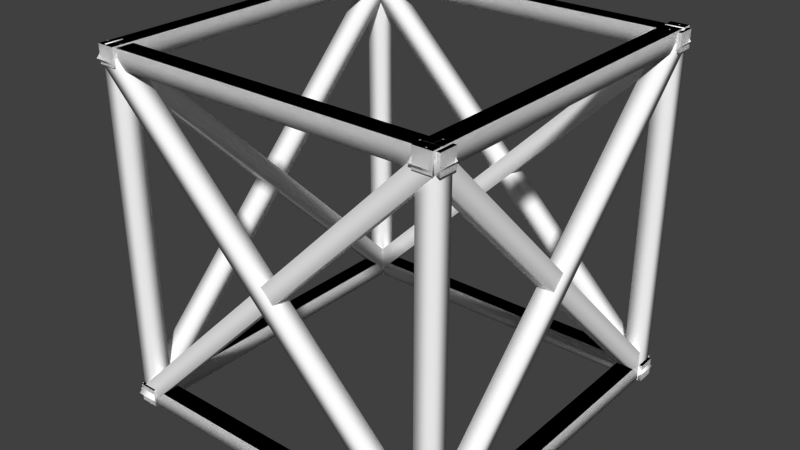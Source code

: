 # Source: SticksBoxModel.blend  (saved by Blender 2.76.0; exported with 4.5.12 LTS)
import bpy
from mathutils import Matrix  # noqa: F401  (used for matrix-valued properties, if any)

bpy.ops.wm.read_factory_settings(use_empty=True)
scene = bpy.context.scene
scene.name = 'Scene'

# ---- collections
col_collection_1 = bpy.data.collections.new('Collection 1'); scene.collection.children.link(col_collection_1)

# ---- materials (node trees are filled in below, after node groups)
mat_sticks = bpy.data.materials.new('Sticks')
mat_sticks.alpha_threshold = 0.0
mat_sticks.use_transparent_shadow = False
mat_sticks.diffuse_color = (1.0, 1.0, 1.0, 1.0)
mat_sticks.roughness = 0.5
mat_material_001 = bpy.data.materials.new('Material.001')
mat_material_001.alpha_threshold = 0.0
mat_material_001.use_transparent_shadow = False
mat_material_001.roughness = 0.5
mat_material_001.line_color = (0.0, 0.0, 0.0, 1.0)

# ---- material node trees

# ---- world
world_world = bpy.data.worlds.new('World'); scene.world = world_world
world_world.color = (0.05088, 0.05088, 0.05088)
world_world.use_sun_shadow = False
world_world.sun_shadow_jitter_overblur = 0.0
world_world.cycles.sampling_method = 'MANUAL'
world_world.cycles.sample_map_resolution = 256

# ---- meshes
me_cube_003 = bpy.data.meshes.new('Cube.003')
me_cube_003.from_pydata([(0.49, -0.5, -4.843e-08), (0.49, -0.5, 0.05), (0.44, -0.5, -4.843e-08), (0.44, -0.5, 0.05), (0.49, 0.5, -4.843e-08), (0.49, 0.5, 0.05), (0.44, 0.5, -4.843e-08), (0.44, 0.5, 0.05), (-0.44, -0.5, -4.843e-08), (-0.44, -0.5, 0.05), (-0.49, -0.5, -4.843e-08), (-0.49, -0.5, 0.05), (-0.44, 0.5, -4.843e-08), (-0.44, 0.5, 0.05), (-0.49, 0.5, -4.843e-08), (-0.49, 0.5, 0.05), (0.49, -0.5, -4.843e-08), (0.49, -0.5, 0.05), (0.44, -0.5, -4.843e-08), (0.44, -0.5, 0.05), (0.49, 0.5, -4.843e-08), (0.49, 0.5, 0.05), (0.44, 0.5, -4.843e-08), (0.44, 0.5, 0.05), (-0.44, -0.5, -4.843e-08), (-0.44, -0.5, 0.05), (-0.49, -0.5, -4.843e-08), (-0.49, -0.5, 0.05), (-0.44, 0.5, -4.843e-08), (-0.44, 0.5, 0.05), (-0.49, 0.5, -4.843e-08), (-0.49, 0.5, 0.05), (-0.5, -0.49, 0.003666), (-0.5, -0.49, 0.05367), (-0.5, -0.44, 0.003666), (-0.5, -0.44, 0.05367), (0.5, -0.49, 0.003666), (0.5, -0.49, 0.05367), (0.5, -0.44, 0.003666), (0.5, -0.44, 0.05367), (-0.5, 0.44, 0.003666), (-0.5, 0.44, 0.05367), (-0.5, 0.49, 0.003666), (-0.5, 0.49, 0.05367), (0.5, 0.44, 0.003666), (0.5, 0.44, 0.05367), (0.5, 0.49, 0.003666), (0.5, 0.49, 0.05367), (-0.5, -0.49, 0.003666), (-0.5, -0.49, 0.05367), (-0.5, -0.44, 0.003666), (-0.5, -0.44, 0.05367), (0.5, -0.49, 0.003666), (0.5, -0.49, 0.05367), (0.5, -0.44, 0.003666), (0.5, -0.44, 0.05367), (-0.5, 0.44, 0.003666), (-0.5, 0.44, 0.05367), (-0.5, 0.49, 0.003666), (-0.5, 0.49, 0.05367), (0.5, 0.44, 0.003666), (0.5, 0.44, 0.05367), (0.5, 0.49, 0.003666), (0.5, 0.49, 0.05367), (0.49, -0.5, 0.95), (0.49, -0.5, 1.0), (0.44, -0.5, 0.95), (0.44, -0.5, 1.0), (0.49, 0.5, 0.95), (0.49, 0.5, 1.0), (0.44, 0.5, 0.95), (0.44, 0.5, 1.0), (-0.44, -0.5, 0.95), (-0.44, -0.5, 1.0), (-0.49, -0.5, 0.95), (-0.49, -0.5, 1.0), (-0.44, 0.5, 0.95), (-0.44, 0.5, 1.0), (-0.49, 0.5, 0.95), (-0.49, 0.5, 1.0), (0.49, -0.5, 0.95), (0.49, -0.5, 1.0), (0.44, -0.5, 0.95), (0.44, -0.5, 1.0), (0.49, 0.5, 0.95), (0.49, 0.5, 1.0), (0.44, 0.5, 0.95), (0.44, 0.5, 1.0), (-0.44, -0.5, 0.95), (-0.44, -0.5, 1.0), (-0.49, -0.5, 0.95), (-0.49, -0.5, 1.0), (-0.44, 0.5, 0.95), (-0.44, 0.5, 1.0), (-0.49, 0.5, 0.95), (-0.49, 0.5, 1.0), (-0.5, -0.49, 0.9537), (-0.5, -0.49, 1.004), (-0.5, -0.44, 0.9537), (-0.5, -0.44, 1.004), (0.5, -0.49, 0.9537), (0.5, -0.49, 1.004), (0.5, -0.44, 0.9537), (0.5, -0.44, 1.004), (-0.5, 0.44, 0.9537), (-0.5, 0.44, 1.004), (-0.5, 0.49, 0.9537), (-0.5, 0.49, 1.004), (0.5, 0.44, 0.9537), (0.5, 0.44, 1.004), (0.5, 0.49, 0.9537), (0.5, 0.49, 1.004), (-0.5, -0.49, 0.9537), (-0.5, -0.49, 1.004), (-0.5, -0.44, 0.9537), (-0.5, -0.44, 1.004), (0.5, -0.49, 0.9537), (0.5, -0.49, 1.004), (0.5, -0.44, 0.9537), (0.5, -0.44, 1.004), (-0.5, 0.44, 0.9537), (-0.5, 0.44, 1.004), (-0.5, 0.49, 0.9537), (-0.5, 0.49, 1.004), (0.5, 0.44, 0.9537), (0.5, 0.44, 1.004), (0.5, 0.49, 0.9537), (0.5, 0.49, 1.004), (0.49, -0.4402, -2.421e-08), (0.49, -0.4902, -2.421e-08), (0.44, -0.4402, -2.421e-08), (0.44, -0.4902, -2.421e-08), (0.49, -0.4402, 1.0), (0.49, -0.4902, 1.0), (0.44, -0.4402, 1.0), (0.44, -0.4902, 1.0), (-0.4398, -0.4402, -2.421e-08), (-0.4398, -0.4902, -2.421e-08), (-0.4898, -0.4402, -2.421e-08), (-0.4898, -0.4902, -2.421e-08), (-0.4398, -0.4402, 1.0), (-0.4398, -0.4902, 1.0), (-0.4898, -0.4402, 1.0), (-0.4898, -0.4902, 1.0), (-0.4398, 0.4912, -2.421e-08), (-0.4398, 0.4412, -2.421e-08), (-0.4898, 0.4912, -2.421e-08), (-0.4898, 0.4412, -2.421e-08), (-0.4398, 0.4912, 1.0), (-0.4398, 0.4412, 1.0), (-0.4898, 0.4912, 1.0), (-0.4898, 0.4412, 1.0), (0.4907, 0.4912, -2.421e-08), (0.4907, 0.4412, -2.421e-08), (0.4407, 0.4912, -2.421e-08), (0.4407, 0.4412, -2.421e-08), (0.4907, 0.4912, 1.0), (0.4907, 0.4412, 1.0), (0.4407, 0.4912, 1.0), (0.4407, 0.4412, 1.0), (0.5107, -0.4402, 0.02977), (0.5107, -0.4902, 0.02977), (0.4754, -0.4402, -0.005581), (0.4754, -0.4902, -0.005581), (-0.4651, -0.4402, 1.006), (-0.4651, -0.4902, 1.006), (-0.5004, -0.4402, 0.9702), (-0.5004, -0.4902, 0.9702), (0.4754, -0.4387, 1.006), (0.4754, -0.4887, 1.006), (0.5107, -0.4387, 0.9702), (0.5107, -0.4887, 0.9702), (-0.5004, -0.4387, 0.02977), (-0.5004, -0.4887, 0.02977), (-0.4651, -0.4387, -0.005581), (-0.4651, -0.4887, -0.005581), (0.5107, 0.4927, 0.02977), (0.5107, 0.4427, 0.02977), (0.4754, 0.4927, -0.005581), (0.4754, 0.4427, -0.005581), (-0.4651, 0.4927, 1.006), (-0.4651, 0.4427, 1.006), (-0.5004, 0.4927, 0.9702), (-0.5004, 0.4427, 0.9702), (0.4754, 0.4897, 1.006), (0.4754, 0.4397, 1.006), (0.5107, 0.4897, 0.9702), (0.5107, 0.4397, 0.9702), (-0.5004, 0.4897, 0.02977), (-0.5004, 0.4397, 0.02977), (-0.4651, 0.4897, -0.005581), (-0.4651, 0.4397, -0.005581), (0.4462, 0.5064, 0.02977), (0.4962, 0.5064, 0.02977), (0.4462, 0.4711, -0.005581), (0.4962, 0.4711, -0.005581), (0.4462, -0.4694, 1.006), (0.4962, -0.4694, 1.006), (0.4462, -0.5047, 0.9702), (0.4962, -0.5047, 0.9702), (0.4447, 0.4711, 1.006), (0.4947, 0.4711, 1.006), (0.4447, 0.5064, 0.9702), (0.4947, 0.5064, 0.9702), (0.4447, -0.5047, 0.02977), (0.4947, -0.5047, 0.02977), (0.4447, -0.4694, -0.005581), (0.4947, -0.4694, -0.005581), (-0.4867, 0.5064, 0.02977), (-0.4367, 0.5064, 0.02977), (-0.4867, 0.4711, -0.005581), (-0.4367, 0.4711, -0.005581), (-0.4867, -0.4694, 1.006), (-0.4367, -0.4694, 1.006), (-0.4867, -0.5047, 0.9702), (-0.4367, -0.5047, 0.9702), (-0.4837, 0.4711, 1.006), (-0.4337, 0.4711, 1.006), (-0.4837, 0.5064, 0.9702), (-0.4337, 0.5064, 0.9702), (-0.4837, -0.5047, 0.02977), (-0.4337, -0.5047, 0.02977), (-0.4837, -0.4694, -0.005581), (-0.4337, -0.4694, -0.005581)], [], [(1, 3, 2, 0), (3, 7, 6, 2), (7, 5, 4, 6), (5, 1, 0, 4), (0, 2, 6, 4), (5, 7, 3, 1), (9, 11, 10, 8), (11, 15, 14, 10), (15, 13, 12, 14), (13, 9, 8, 12), (8, 10, 14, 12), (13, 15, 11, 9), (17, 19, 18, 16), (19, 23, 22, 18), (23, 21, 20, 22), (21, 17, 16, 20), (16, 18, 22, 20), (21, 23, 19, 17), (25, 27, 26, 24), (27, 31, 30, 26), (31, 29, 28, 30), (29, 25, 24, 28), (24, 26, 30, 28), (29, 31, 27, 25), (33, 35, 34, 32), (35, 39, 38, 34), (39, 37, 36, 38), (37, 33, 32, 36), (32, 34, 38, 36), (37, 39, 35, 33), (41, 43, 42, 40), (43, 47, 46, 42), (47, 45, 44, 46), (45, 41, 40, 44), (40, 42, 46, 44), (45, 47, 43, 41), (49, 51, 50, 48), (51, 55, 54, 50), (55, 53, 52, 54), (53, 49, 48, 52), (48, 50, 54, 52), (53, 55, 51, 49), (57, 59, 58, 56), (59, 63, 62, 58), (63, 61, 60, 62), (61, 57, 56, 60), (56, 58, 62, 60), (61, 63, 59, 57), (65, 67, 66, 64), (67, 71, 70, 66), (71, 69, 68, 70), (69, 65, 64, 68), (64, 66, 70, 68), (69, 71, 67, 65), (73, 75, 74, 72), (75, 79, 78, 74), (79, 77, 76, 78), (77, 73, 72, 76), (72, 74, 78, 76), (77, 79, 75, 73), (81, 83, 82, 80), (83, 87, 86, 82), (87, 85, 84, 86), (85, 81, 80, 84), (80, 82, 86, 84), (85, 87, 83, 81), (89, 91, 90, 88), (91, 95, 94, 90), (95, 93, 92, 94), (93, 89, 88, 92), (88, 90, 94, 92), (93, 95, 91, 89), (97, 99, 98, 96), (99, 103, 102, 98), (103, 101, 100, 102), (101, 97, 96, 100), (96, 98, 102, 100), (101, 103, 99, 97), (105, 107, 106, 104), (107, 111, 110, 106), (111, 109, 108, 110), (109, 105, 104, 108), (104, 106, 110, 108), (109, 111, 107, 105), (113, 115, 114, 112), (115, 119, 118, 114), (119, 117, 116, 118), (117, 113, 112, 116), (112, 114, 118, 116), (117, 119, 115, 113), (121, 123, 122, 120), (123, 127, 126, 122), (127, 125, 124, 126), (125, 121, 120, 124), (120, 122, 126, 124), (125, 127, 123, 121), (131, 135, 134, 130), (133, 129, 128, 132), (128, 130, 134, 132), (133, 135, 131, 129), (139, 143, 142, 138), (141, 137, 136, 140), (136, 138, 142, 140), (141, 143, 139, 137), (147, 151, 150, 146), (149, 145, 144, 148), (144, 146, 150, 148), (149, 151, 147, 145), (155, 159, 158, 154), (157, 153, 152, 156), (152, 154, 158, 156), (157, 159, 155, 153), (163, 167, 166, 162), (165, 161, 160, 164), (160, 162, 166, 164), (165, 167, 163, 161), (171, 175, 174, 170), (173, 169, 168, 172), (168, 170, 174, 172), (173, 175, 171, 169), (179, 183, 182, 178), (181, 177, 176, 180), (176, 178, 182, 180), (181, 183, 179, 177), (187, 191, 190, 186), (189, 185, 184, 188), (184, 186, 190, 188), (189, 191, 187, 185), (195, 199, 198, 194), (197, 193, 192, 196), (192, 194, 198, 196), (197, 199, 195, 193), (203, 207, 206, 202), (205, 201, 200, 204), (200, 202, 206, 204), (205, 207, 203, 201), (211, 215, 214, 210), (213, 209, 208, 212), (208, 210, 214, 212), (213, 215, 211, 209), (219, 223, 222, 218), (221, 217, 216, 220), (216, 218, 222, 220), (221, 223, 219, 217)])
me_cube_003.polygons.foreach_set('use_smooth', [True] * 144)
_k = set([(0, 1), (0, 2), (1, 3), (2, 3), (4, 5), (4, 6), (5, 7), (6, 7), (8, 9), (8, 10), (9, 11), (10, 11), (12, 13), (12, 14), (13, 15), (14, 15), (16, 17), (16, 18), (17, 19), (18, 19), (20, 21), (20, 22), (21, 23), (22, 23), (24, 25), (24, 26), (25, 27), (26, 27), (28, 29), (28, 30), (29, 31), (30, 31), (32, 33), (32, 34), (33, 35), (34, 35), (36, 37), (36, 38), (37, 39), (38, 39), (40, 41), (40, 42), (41, 43), (42, 43), (44, 45), (44, 46), (45, 47), (46, 47), (48, 49), (48, 50), (49, 51), (50, 51), (52, 53), (52, 54), (53, 55), (54, 55), (56, 57), (56, 58), (57, 59), (58, 59), (60, 61), (60, 62), (61, 63), (62, 63), (64, 65), (64, 66), (65, 67), (66, 67), (68, 69), (68, 70), (69, 71), (70, 71), (72, 73), (72, 74), (73, 75), (74, 75), (76, 77), (76, 78), (77, 79), (78, 79), (80, 81), (80, 82), (81, 83), (82, 83), (84, 85), (84, 86), (85, 87), (86, 87), (88, 89), (88, 90), (89, 91), (90, 91), (92, 93), (92, 94), (93, 95), (94, 95), (96, 97), (96, 98), (97, 99), (98, 99), (100, 101), (100, 102), (101, 103), (102, 103), (104, 105), (104, 106), (105, 107), (106, 107), (108, 109), (108, 110), (109, 111), (110, 111), (112, 113), (112, 114), (113, 115), (114, 115), (116, 117), (116, 118), (117, 119), (118, 119), (120, 121), (120, 122), (121, 123), (122, 123), (124, 125), (124, 126), (125, 127), (126, 127), (128, 129), (128, 130), (129, 131), (130, 131), (132, 133), (132, 134), (133, 135), (134, 135), (136, 137), (136, 138), (137, 139), (138, 139), (140, 141), (140, 142), (141, 143), (142, 143), (144, 145), (144, 146), (145, 147), (146, 147), (148, 149), (148, 150), (149, 151), (150, 151), (152, 153), (152, 154), (153, 155), (154, 155), (156, 157), (156, 158), (157, 159), (158, 159), (160, 161), (160, 162), (161, 163), (162, 163), (164, 165), (164, 166), (165, 167), (166, 167), (168, 169), (168, 170), (169, 171), (170, 171), (172, 173), (172, 174), (173, 175), (174, 175), (176, 177), (176, 178), (177, 179), (178, 179), (180, 181), (180, 182), (181, 183), (182, 183), (184, 185), (184, 186), (185, 187), (186, 187), (188, 189), (188, 190), (189, 191), (190, 191), (192, 193), (192, 194), (193, 195), (194, 195), (196, 197), (196, 198), (197, 199), (198, 199), (200, 201), (200, 202), (201, 203), (202, 203), (204, 205), (204, 206), (205, 207), (206, 207), (208, 209), (208, 210), (209, 211), (210, 211), (212, 213), (212, 214), (213, 215), (214, 215), (216, 217), (216, 218), (217, 219), (218, 219), (220, 221), (220, 222), (221, 223), (222, 223)])
me_cube_003.attributes.new('sharp_edge', 'BOOLEAN', 'EDGE').data.foreach_set('value', [ (min(e.vertices), max(e.vertices)) in _k for e in me_cube_003.edges])
_uv = me_cube_003.uv_layers.new(name='UVMap')
_uv.uv.foreach_set('vector', [0.46, 0.8947, 0.5, 0.8947, 0.5, 0.9347, 0.46, 0.9347, 0.5, 0.8947, 0.5, 0.09472, 0.5401, 0.09476, 0.5401, 0.8947, 0.5, 0.09472, 0.46, 0.09472, 0.46, 0.05468, 0.5, 0.05468, 0.46, 0.09472, 0.46, 0.8947, 0.4202, 0.8947, 0.4202, 0.09476, 0.5801, 0.8947, 0.5401, 0.8947, 0.5401, 0.09476, 0.5801, 0.09476, 0.46, 0.09472, 0.5, 0.09472, 0.5, 0.8947, 0.46, 0.8947, 0.46, 0.8947, 0.5, 0.8947, 0.5, 0.9347, 0.46, 0.9347, 0.5, 0.8947, 0.5, 0.09472, 0.5401, 0.09476, 0.5401, 0.8947, 0.5, 0.09472, 0.46, 0.09472, 0.46, 0.05468, 0.5, 0.05468, 0.46, 0.09472, 0.46, 0.8947, 0.4202, 0.8947, 0.4202, 0.09476, 0.5801, 0.8947, 0.5401, 0.8947, 0.5401, 0.09476, 0.5801, 0.09476, 0.46, 0.09472, 0.5, 0.09472, 0.5, 0.8947, 0.46, 0.8947, 0.46, 0.8947, 0.5, 0.8947, 0.5, 0.9347, 0.46, 0.9347, 0.5, 0.8947, 0.5, 0.09472, 0.5401, 0.09476, 0.5401, 0.8947, 0.5, 0.09472, 0.46, 0.09472, 0.46, 0.05468, 0.5, 0.05468, 0.46, 0.09472, 0.46, 0.8947, 0.4202, 0.8947, 0.4202, 0.09476, 0.5801, 0.8947, 0.5401, 0.8947, 0.5401, 0.09476, 0.5801, 0.09476, 0.46, 0.09472, 0.5, 0.09472, 0.5, 0.8947, 0.46, 0.8947, 0.46, 0.8947, 0.5, 0.8947, 0.5, 0.9347, 0.46, 0.9347, 0.5, 0.8947, 0.5, 0.09472, 0.5401, 0.09476, 0.5401, 0.8947, 0.5, 0.09472, 0.46, 0.09472, 0.46, 0.05468, 0.5, 0.05468, 0.46, 0.09472, 0.46, 0.8947, 0.4202, 0.8947, 0.4202, 0.09476, 0.5801, 0.8947, 0.5401, 0.8947, 0.5401, 0.09476, 0.5801, 0.09476, 0.46, 0.09472, 0.5, 0.09472, 0.5, 0.8947, 0.46, 0.8947, 0.46, 0.8947, 0.5, 0.8947, 0.5, 0.9347, 0.46, 0.9347, 0.5, 0.8947, 0.5, 0.09472, 0.5401, 0.09476, 0.5401, 0.8947, 0.5, 0.09472, 0.46, 0.09472, 0.46, 0.05468, 0.5, 0.05468, 0.46, 0.09472, 0.46, 0.8947, 0.4202, 0.8947, 0.4202, 0.09476, 0.5801, 0.8947, 0.5401, 0.8947, 0.5401, 0.09476, 0.5801, 0.09476, 0.46, 0.09472, 0.5, 0.09472, 0.5, 0.8947, 0.46, 0.8947, 0.46, 0.8947, 0.5, 0.8947, 0.5, 0.9347, 0.46, 0.9347, 0.5, 0.8947, 0.5, 0.09472, 0.5401, 0.09476, 0.5401, 0.8947, 0.5, 0.09472, 0.46, 0.09472, 0.46, 0.05468, 0.5, 0.05468, 0.46, 0.09472, 0.46, 0.8947, 0.4202, 0.8947, 0.4202, 0.09476, 0.5801, 0.8947, 0.5401, 0.8947, 0.5401, 0.09476, 0.5801, 0.09476, 0.46, 0.09472, 0.5, 0.09472, 0.5, 0.8947, 0.46, 0.8947, 0.46, 0.8947, 0.5, 0.8947, 0.5, 0.9347, 0.46, 0.9347, 0.5, 0.8947, 0.5, 0.09472, 0.5401, 0.09476, 0.5401, 0.8947, 0.5, 0.09472, 0.46, 0.09472, 0.46, 0.05468, 0.5, 0.05468, 0.46, 0.09472, 0.46, 0.8947, 0.4202, 0.8947, 0.4202, 0.09476, 0.5801, 0.8947, 0.5401, 0.8947, 0.5401, 0.09476, 0.5801, 0.09476, 0.46, 0.09472, 0.5, 0.09472, 0.5, 0.8947, 0.46, 0.8947, 0.46, 0.8947, 0.5, 0.8947, 0.5, 0.9347, 0.46, 0.9347, 0.5, 0.8947, 0.5, 0.09472, 0.5401, 0.09476, 0.5401, 0.8947, 0.5, 0.09472, 0.46, 0.09472, 0.46, 0.05468, 0.5, 0.05468, 0.46, 0.09472, 0.46, 0.8947, 0.4202, 0.8947, 0.4202, 0.09476, 0.5801, 0.8947, 0.5401, 0.8947, 0.5401, 0.09476, 0.5801, 0.09476, 0.46, 0.09472, 0.5, 0.09472, 0.5, 0.8947, 0.46, 0.8947, 0.46, 0.8947, 0.5, 0.8947, 0.5, 0.9347, 0.46, 0.9347, 0.5, 0.8947, 0.5, 0.09472, 0.5401, 0.09476, 0.5401, 0.8947, 0.5, 0.09472, 0.46, 0.09472, 0.46, 0.05468, 0.5, 0.05468, 0.46, 0.09472, 0.46, 0.8947, 0.4202, 0.8947, 0.4202, 0.09476, 0.5801, 0.8947, 0.5401, 0.8947, 0.5401, 0.09476, 0.5801, 0.09476, 0.46, 0.09472, 0.5, 0.09472, 0.5, 0.8947, 0.46, 0.8947, 0.46, 0.8947, 0.5, 0.8947, 0.5, 0.9347, 0.46, 0.9347, 0.5, 0.8947, 0.5, 0.09472, 0.5401, 0.09476, 0.5401, 0.8947, 0.5, 0.09472, 0.46, 0.09472, 0.46, 0.05468, 0.5, 0.05468, 0.46, 0.09472, 0.46, 0.8947, 0.4202, 0.8947, 0.4202, 0.09476, 0.5801, 0.8947, 0.5401, 0.8947, 0.5401, 0.09476, 0.5801, 0.09476, 0.46, 0.09472, 0.5, 0.09472, 0.5, 0.8947, 0.46, 0.8947, 0.46, 0.8947, 0.5, 0.8947, 0.5, 0.9347, 0.46, 0.9347, 0.5, 0.8947, 0.5, 0.09472, 0.5401, 0.09476, 0.5401, 0.8947, 0.5, 0.09472, 0.46, 0.09472, 0.46, 0.05468, 0.5, 0.05468, 0.46, 0.09472, 0.46, 0.8947, 0.4202, 0.8947, 0.4202, 0.09476, 0.5801, 0.8947, 0.5401, 0.8947, 0.5401, 0.09476, 0.5801, 0.09476, 0.46, 0.09472, 0.5, 0.09472, 0.5, 0.8947, 0.46, 0.8947, 0.46, 0.8947, 0.5, 0.8947, 0.5, 0.9347, 0.46, 0.9347, 0.5, 0.8947, 0.5, 0.09472, 0.5401, 0.09476, 0.5401, 0.8947, 0.5, 0.09472, 0.46, 0.09472, 0.46, 0.05468, 0.5, 0.05468, 0.46, 0.09472, 0.46, 0.8947, 0.4202, 0.8947, 0.4202, 0.09476, 0.5801, 0.8947, 0.5401, 0.8947, 0.5401, 0.09476, 0.5801, 0.09476, 0.46, 0.09472, 0.5, 0.09472, 0.5, 0.8947, 0.46, 0.8947, 0.46, 0.8947, 0.5, 0.8947, 0.5, 0.9347, 0.46, 0.9347, 0.5, 0.8947, 0.5, 0.09472, 0.5401, 0.09476, 0.5401, 0.8947, 0.5, 0.09472, 0.46, 0.09472, 0.46, 0.05468, 0.5, 0.05468, 0.46, 0.09472, 0.46, 0.8947, 0.4202, 0.8947, 0.4202, 0.09476, 0.5801, 0.8947, 0.5401, 0.8947, 0.5401, 0.09476, 0.5801, 0.09476, 0.46, 0.09472, 0.5, 0.09472, 0.5, 0.8947, 0.46, 0.8947, 0.46, 0.8947, 0.5, 0.8947, 0.5, 0.9347, 0.46, 0.9347, 0.5, 0.8947, 0.5, 0.09472, 0.5401, 0.09476, 0.5401, 0.8947, 0.5, 0.09472, 0.46, 0.09472, 0.46, 0.05468, 0.5, 0.05468, 0.46, 0.09472, 0.46, 0.8947, 0.4202, 0.8947, 0.4202, 0.09476, 0.5801, 0.8947, 0.5401, 0.8947, 0.5401, 0.09476, 0.5801, 0.09476, 0.46, 0.09472, 0.5, 0.09472, 0.5, 0.8947, 0.46, 0.8947, 0.46, 0.8947, 0.5, 0.8947, 0.5, 0.9347, 0.46, 0.9347, 0.5, 0.8947, 0.5, 0.09472, 0.5401, 0.09476, 0.5401, 0.8947, 0.5, 0.09472, 0.46, 0.09472, 0.46, 0.05468, 0.5, 0.05468, 0.46, 0.09472, 0.46, 0.8947, 0.4202, 0.8947, 0.4202, 0.09476, 0.5801, 0.8947, 0.5401, 0.8947, 0.5401, 0.09476, 0.5801, 0.09476, 0.46, 0.09472, 0.5, 0.09472, 0.5, 0.8947, 0.46, 0.8947, 0.46, 0.8947, 0.5, 0.8947, 0.5, 0.9347, 0.46, 0.9347, 0.5, 0.8947, 0.5, 0.09472, 0.5401, 0.09476, 0.5401, 0.8947, 0.5, 0.09472, 0.46, 0.09472, 0.46, 0.05468, 0.5, 0.05468, 0.46, 0.09472, 0.46, 0.8947, 0.4202, 0.8947, 0.4202, 0.09476, 0.5801, 0.8947, 0.5401, 0.8947, 0.5401, 0.09476, 0.5801, 0.09476, 0.46, 0.09472, 0.5, 0.09472, 0.5, 0.8947, 0.46, 0.8947, 0.5, 0.8947, 0.5, 0.09472, 0.5401, 0.09476, 0.5401, 0.8947, 0.46, 0.09472, 0.46, 0.8947, 0.4202, 0.8947, 0.4202, 0.09476, 0.5801, 0.8947, 0.5401, 0.8947, 0.5401, 0.09476, 0.5801, 0.09476, 0.46, 0.09472, 0.5, 0.09472, 0.5, 0.8947, 0.46, 0.8947, 0.5, 0.8947, 0.5, 0.09472, 0.5401, 0.09476, 0.5401, 0.8947, 0.46, 0.09472, 0.46, 0.8947, 0.4202, 0.8947, 0.4202, 0.09476, 0.5801, 0.8947, 0.5401, 0.8947, 0.5401, 0.09476, 0.5801, 0.09476, 0.46, 0.09472, 0.5, 0.09472, 0.5, 0.8947, 0.46, 0.8947, 0.5, 0.8947, 0.5, 0.09472, 0.5401, 0.09476, 0.5401, 0.8947, 0.46, 0.09472, 0.46, 0.8947, 0.4202, 0.8947, 0.4202, 0.09476, 0.5801, 0.8947, 0.5401, 0.8947, 0.5401, 0.09476, 0.5801, 0.09476, 0.46, 0.09472, 0.5, 0.09472, 0.5, 0.8947, 0.46, 0.8947, 0.5, 0.8947, 0.5, 0.09472, 0.5401, 0.09476, 0.5401, 0.8947, 0.46, 0.09472, 0.46, 0.8947, 0.4202, 0.8947, 0.4202, 0.09476, 0.5801, 0.8947, 0.5401, 0.8947, 0.5401, 0.09476, 0.5801, 0.09476, 0.46, 0.09472, 0.5, 0.09472, 0.5, 0.8947, 0.46, 0.8947, 0.5, 0.8947, 0.5, 0.09472, 0.5401, 0.09476, 0.5401, 0.8947, 0.46, 0.09472, 0.46, 0.8947, 0.4202, 0.8947, 0.4202, 0.09476, 0.5801, 0.8947, 0.5401, 0.8947, 0.5401, 0.09476, 0.5801, 0.09476, 0.46, 0.09472, 0.5, 0.09472, 0.5, 0.8947, 0.46, 0.8947, 0.5, 0.8947, 0.5, 0.09472, 0.5401, 0.09476, 0.5401, 0.8947, 0.46, 0.09472, 0.46, 0.8947, 0.4202, 0.8947, 0.4202, 0.09476, 0.5801, 0.8947, 0.5401, 0.8947, 0.5401, 0.09476, 0.5801, 0.09476, 0.46, 0.09472, 0.5, 0.09472, 0.5, 0.8947, 0.46, 0.8947, 0.5, 0.8947, 0.5, 0.09472, 0.5401, 0.09476, 0.5401, 0.8947, 0.46, 0.09472, 0.46, 0.8947, 0.4202, 0.8947, 0.4202, 0.09476, 0.5801, 0.8947, 0.5401, 0.8947, 0.5401, 0.09476, 0.5801, 0.09476, 0.46, 0.09472, 0.5, 0.09472, 0.5, 0.8947, 0.46, 0.8947, 0.5, 0.8947, 0.5, 0.09472, 0.5401, 0.09476, 0.5401, 0.8947, 0.46, 0.09472, 0.46, 0.8947, 0.4202, 0.8947, 0.4202, 0.09476, 0.5801, 0.8947, 0.5401, 0.8947, 0.5401, 0.09476, 0.5801, 0.09476, 0.46, 0.09472, 0.5, 0.09472, 0.5, 0.8947, 0.46, 0.8947, 0.5, 0.8947, 0.5, 0.09472, 0.5401, 0.09476, 0.5401, 0.8947, 0.46, 0.09472, 0.46, 0.8947, 0.4202, 0.8947, 0.4202, 0.09476, 0.5801, 0.8947, 0.5401, 0.8947, 0.5401, 0.09476, 0.5801, 0.09476, 0.46, 0.09472, 0.5, 0.09472, 0.5, 0.8947, 0.46, 0.8947, 0.5, 0.8947, 0.5, 0.09472, 0.5401, 0.09476, 0.5401, 0.8947, 0.46, 0.09472, 0.46, 0.8947, 0.4202, 0.8947, 0.4202, 0.09476, 0.5801, 0.8947, 0.5401, 0.8947, 0.5401, 0.09476, 0.5801, 0.09476, 0.46, 0.09472, 0.5, 0.09472, 0.5, 0.8947, 0.46, 0.8947, 0.5, 0.8947, 0.5, 0.09472, 0.5401, 0.09476, 0.5401, 0.8947, 0.46, 0.09472, 0.46, 0.8947, 0.4202, 0.8947, 0.4202, 0.09476, 0.5801, 0.8947, 0.5401, 0.8947, 0.5401, 0.09476, 0.5801, 0.09476, 0.46, 0.09472, 0.5, 0.09472, 0.5, 0.8947, 0.46, 0.8947, 0.5, 0.8947, 0.5, 0.09472, 0.5401, 0.09476, 0.5401, 0.8947, 0.46, 0.09472, 0.46, 0.8947, 0.4202, 0.8947, 0.4202, 0.09476, 0.5801, 0.8947, 0.5401, 0.8947, 0.5401, 0.09476, 0.5801, 0.09476, 0.46, 0.09472, 0.5, 0.09472, 0.5, 0.8947, 0.46, 0.8947])
me_cube_003.materials.append(mat_sticks)
me_cube_003.materials.append(mat_material_001)
me_cube_003.use_remesh_preserve_volume = False
me_cube_003.use_remesh_preserve_attributes = False
me_cube_003.use_mirror_vertex_groups = False
me_cube_003.update()

# ---- objects
ob_cube_002 = bpy.data.objects.new('Cube.002', me_cube_003)

# ---- transforms, parenting, visibility, modifiers, constraints
ob_cube_002.location = (0.0, 0.0, 0.0)
ob_cube_002.rotation_euler = (0.0, -0.0, -1.571)
ob_cube_002.lineart.crease_threshold = 0.0
_m = ob_cube_002.modifiers.new('EdgeSplit', 'EDGE_SPLIT')
_m.use_edge_angle = False

# ---- collection membership
col_collection_1.objects.link(ob_cube_002)

# ---- scene / render settings (as saved in the file)
scene.frame_start = 1; scene.frame_end = 250; scene.frame_set(1)
scene.render.engine = 'BLENDER_EEVEE_NEXT'
scene.render.resolution_percentage = 50
scene.render.dither_intensity = 0.0
scene.cycles.use_denoising = False
scene.cycles.samples = 10
scene.cycles.sampling_pattern = 'TABULATED_SOBOL'
scene.cycles.light_sampling_threshold = 0.0
scene.cycles.use_adaptive_sampling = False
scene.cycles.use_light_tree = False
scene.cycles.blur_glossy = 0.0
scene.cycles.pixel_filter_type = 'GAUSSIAN'
scene.cycles.sample_clamp_indirect = 0.0
scene.view_settings.view_transform = 'Standard'
bpy.context.view_layer.update()

# ---- added for rendering (the .blend has no active camera and no usable light): camera, sun
cam_auto = bpy.data.cameras.new('AutoCamera')
cam_auto.lens = 50.0
cam_auto.sensor_width = 36.0
cam_auto.clip_end = 1000.0
ob_auto_camera = bpy.data.objects.new('AutoCamera', cam_auto)
scene.collection.objects.link(ob_auto_camera)
ob_auto_camera.location = (1.62128, -1.94966, 1.79634)
ob_auto_camera.rotation_euler = (1.09748, -7.21219e-08, 0.694738)
scene.camera = ob_auto_camera
light_auto_sun = bpy.data.lights.new('AutoSun', 'SUN')
light_auto_sun.energy = 3.0
light_auto_sun.angle = 0.0523599
ob_auto_sun = bpy.data.objects.new('AutoSun', light_auto_sun)
scene.collection.objects.link(ob_auto_sun)
ob_auto_sun.rotation_euler = (0.872665, 0.174533, 0.523599)
bpy.context.view_layer.update()
